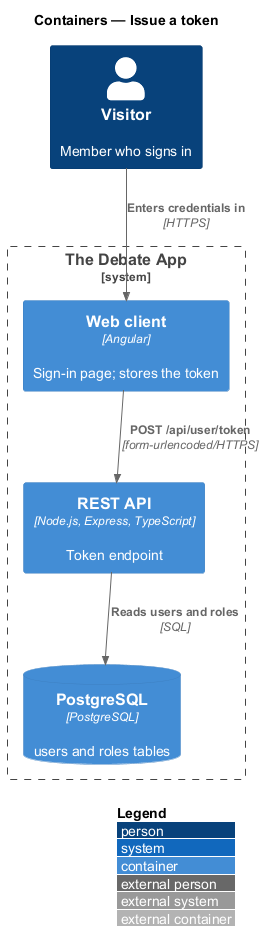

The diagram above was rendered by PlantUML. Its source (embedded in the PNG):
@startuml
!include <C4/C4_Container>
LAYOUT_WITH_LEGEND()
title Containers — Issue a token

Person(visitor, "Visitor", "Member who signs in")
System_Boundary(app, "The Debate App") {
  Container(spa, "Web client", "Angular", "Sign-in page; stores the token")
  Container(api, "REST API", "Node.js, Express, TypeScript", "Token endpoint")
  ContainerDb(db, "PostgreSQL", "PostgreSQL", "users and roles tables")
}
Rel(visitor, spa, "Enters credentials in", "HTTPS")
Rel(spa, api, "POST /api/user/token", "form-urlencoded/HTTPS")
Rel(api, db, "Reads users and roles", "SQL")
@enduml